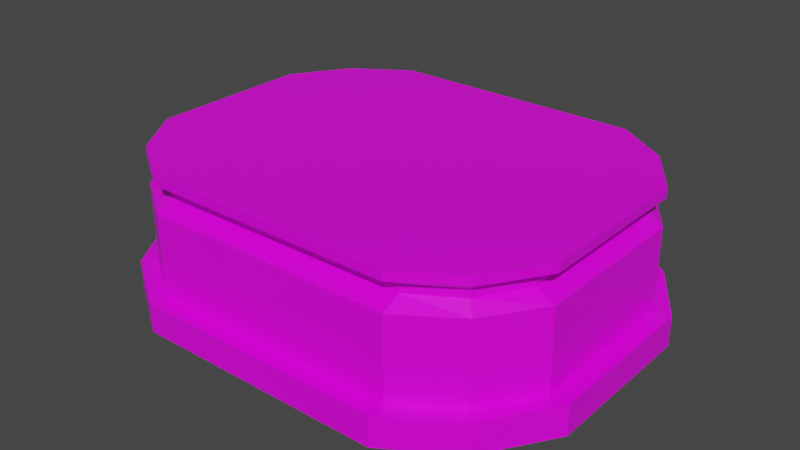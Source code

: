 # Source: TableB.blend  (saved by Blender 2.81.16; exported with 4.5.12 LTS)
import bpy
from mathutils import Matrix  # noqa: F401  (used for matrix-valued properties, if any)

bpy.ops.wm.read_factory_settings(use_empty=True)
scene = bpy.context.scene
scene.name = 'Scene'

# ---- collections
col_collection = bpy.data.collections.new('Collection'); scene.collection.children.link(col_collection)

# ---- images (referenced by path relative to the original .blend; pixels are not part of the script)
import os
ASSET_DIR = os.environ.get("B2B_ASSET_DIR", "")  # directory of the original .blend (textures are referenced by path, not embedded)
HERE = os.path.dirname(os.path.abspath(__file__))  # packed textures are extracted next to this script under _unpacked/

def load_image(name, relpath, width, height, colorspace="sRGB"):
    """Load a texture the original file referenced (path relative to the .blend, or extracted next to this script)."""
    p = next((c for c in (os.path.join(HERE, relpath), os.path.join(ASSET_DIR, relpath)) if relpath and os.path.exists(c)), "")
    if p:
        img = bpy.data.images.load(p, check_existing=True)
        img.name = name
    else:  # same state as the original file: an image datablock whose file is absent (Cycles renders it pink)
        img = bpy.data.images.new(name, width, height)
        img.source = "FILE"
        img.filepath = "//" + (relpath or name)
    img.colorspace_settings.name = colorspace
    return img
img_test = load_image('test', '', 128, 128, 'sRGB')

# ---- materials (node trees are filled in below, after node groups)
mat_material = bpy.data.materials.new('Material')
mat_material.alpha_threshold = 0.0
mat_material.use_transparent_shadow = False
mat_material.line_color = (0.0, 0.0, 0.0, 1.0)

# ---- material node trees
mat_material.use_nodes = True; mat_material.node_tree.nodes.clear()
_N = mat_material.node_tree.nodes; _L = mat_material.node_tree.links
n0 = _N.new('ShaderNodeOutputMaterial'); n0.name = 'Material Output'; n0.location = (300, 300)
n1 = _N.new('ShaderNodeBsdfPrincipled'); n1.name = 'Principled BSDF'; n1.location = (10, 300)
n1.distribution = 'GGX'
n1.subsurface_method = 'BURLEY'
n1.inputs[2].default_value = 0.4
n1.inputs[3].default_value = 1.45
n1.inputs[27].default_value = (0.0, 0.0, 0.0, 1.0)
n1.inputs[28].default_value = 1.0
n2 = _N.new('ShaderNodeTexImage'); n2.name = 'Image Texture'; n2.location = (-280, 280)
n2.image = img_test
n2.interpolation = 'Closest'
_L.new(n1.outputs[0], n0.inputs[0])
_L.new(n2.outputs[0], n1.inputs[0])
n0.is_active_output = True

# ---- world
world_world = bpy.data.worlds.new('World'); scene.world = world_world
world_world.use_nodes = True; world_world.node_tree.nodes.clear()
_N = world_world.node_tree.nodes; _L = world_world.node_tree.links
n0 = _N.new('ShaderNodeOutputWorld'); n0.name = 'World Output'; n0.location = (300, 300)
n1 = _N.new('ShaderNodeBackground'); n1.name = 'Background'; n1.location = (10, 300)
n1.inputs[0].default_value = (0.05088, 0.05088, 0.05088, 1.0)
_L.new(n1.outputs[0], n0.inputs[0])
n0.is_active_output = True
world_world.color = (0.05088, 0.05088, 0.05088)
world_world.use_sun_shadow = False
world_world.sun_shadow_jitter_overblur = 0.0

# ---- meshes
me_cube = bpy.data.meshes.new('Cube')
me_cube.from_pydata([(-1.0, 0.75, -0.75), (-0.7, 0.1575, -1.05), (-1.2, 0.75, -0.45), (-1.3, 0.1575, -0.45), (-0.7, 0.75, 0.9), (-0.7, 0.75, -0.95), (-0.7, 5.111e-08, -0.45), (-0.95, 0.6975, -0.7), (-0.95, 0.6525, -0.7), (-1.0, 0.6, -0.75), (-1.3, -0.0075, -0.45), (-1.065, 0.1575, -0.815), (-1.065, -0.0075, -0.815), (-0.7, -0.0075, -1.05), (-1.1, 0.6975, -0.45), (-1.1, 0.6525, -0.45), (-1.2, 0.6, -0.45), (-0.7, 0.6975, -0.85), (-0.7, 0.6525, -0.85), (-0.7, 0.6, -0.95), (-1.2, 0.8, -0.45), (-1.0, 0.8, -0.75), (-0.7, 0.15, -0.95), (-1.2, 0.15, -0.45), (-1.0, 0.15, -0.75), (-0.7, 0.8, -0.95), (-0.7, 0.8, -0.45), (1.0, 0.75, -0.75), (0.7, 0.1575, -1.05), (1.2, 0.75, -0.45), (1.3, 0.1575, -0.45), (0.7, 0.75, 0.9), (0.7, 0.75, -0.95), (0.7, 5.111e-08, -0.45), (0.95, 0.6975, -0.7), (0.95, 0.6525, -0.7), (1.0, 0.6, -0.75), (1.3, -0.0075, -0.45), (1.065, 0.1575, -0.815), (1.065, -0.0075, -0.815), (0.7, -0.0075, -1.05), (1.1, 0.6975, -0.45), (1.1, 0.6525, -0.45), (1.2, 0.6, -0.45), (0.7, 0.6975, -0.85), (0.7, 0.6525, -0.85), (0.7, 0.6, -0.95), (1.2, 0.8, -0.45), (1.0, 0.8, -0.75), (0.7, 0.15, -0.95), (1.2, 0.15, -0.45), (1.0, 0.15, -0.75), (0.7, 0.8, -0.95), (0.7, 0.8, -0.45), (0.0, 0.75, -0.95), (0.0, 5.111e-08, -0.45), (0.0, 0.1575, -1.05), (0.0, 0.6, -0.95), (0.0, 0.6525, -0.85), (0.0, 0.6975, -0.85), (0.0, 0.15, -0.95), (0.0, -0.0075, -1.05), (0.0, 0.8, -0.95), (0.0, 0.8, -0.45), (-1.0, 0.75, 0.75), (-0.7, 0.1575, 1.05), (-1.2, 0.75, 0.45), (-1.3, 0.1575, 0.45), (-0.7, 0.75, -0.9), (-0.7, 0.75, 0.95), (-0.7, 9.045e-08, 0.45), (-0.95, 0.6975, 0.7), (-0.95, 0.6525, 0.7), (-1.0, 0.6, 0.75), (-1.3, -0.0075, 0.45), (-1.065, 0.1575, 0.815), (-1.065, -0.0075, 0.815), (-0.7, -0.0075, 1.05), (-1.1, 0.6975, 0.45), (-1.1, 0.6525, 0.45), (-1.2, 0.6, 0.45), (-0.7, 0.6975, 0.85), (-0.7, 0.6525, 0.85), (-0.7, 0.6, 0.95), (-1.2, 0.8, 0.45), (-1.0, 0.8, 0.75), (-0.7, 0.15, 0.95), (-1.2, 0.15, 0.45), (-1.0, 0.15, 0.75), (-0.7, 0.8, 0.95), (-0.7, 0.8, 0.45), (-1.3, -0.0075, 3.278e-10), (-1.2, 0.75, -3.278e-08), (-0.7, 7.078e-08, -3.094e-15), (-1.3, 0.1575, -6.885e-09), (-1.2, 0.6, -2.623e-08), (-1.1, 0.6525, -2.852e-08), (-1.1, 0.6975, -3.049e-08), (-1.2, 0.15, -6.557e-09), (-1.2, 0.8, -3.497e-08), (-0.7, 0.8, -3.497e-08), (1.0, 0.75, 0.75), (0.7, 0.1575, 1.05), (1.2, 0.75, 0.45), (1.3, 0.1575, 0.45), (0.7, 0.75, -0.9), (0.7, 0.75, 0.95), (0.7, 9.045e-08, 0.45), (0.95, 0.6975, 0.7), (0.95, 0.6525, 0.7), (1.0, 0.6, 0.75), (1.3, -0.0075, 0.45), (1.065, 0.1575, 0.815), (1.065, -0.0075, 0.815), (0.7, -0.0075, 1.05), (1.1, 0.6975, 0.45), (1.1, 0.6525, 0.45), (1.2, 0.6, 0.45), (0.7, 0.6975, 0.85), (0.7, 0.6525, 0.85), (0.7, 0.6, 0.95), (1.2, 0.8, 0.45), (1.0, 0.8, 0.75), (0.7, 0.15, 0.95), (1.2, 0.15, 0.45), (1.0, 0.15, 0.75), (0.7, 0.8, 0.95), (0.7, 0.8, 0.45), (0.0, 0.75, 0.95), (0.0, 9.045e-08, 0.45), (0.0, 0.1575, 1.05), (0.0, 0.6, 0.95), (0.0, 0.6525, 0.85), (0.0, 0.6975, 0.85), (0.0, 0.15, 0.95), (0.0, -0.0075, 1.05), (0.0, 0.8, 0.95), (0.0, 0.8, 0.45), (1.3, -0.0075, 3.278e-10), (1.2, 0.75, -3.278e-08), (0.7, 7.078e-08, -3.094e-15), (1.3, 0.1575, -6.885e-09), (1.2, 0.6, -2.623e-08), (1.1, 0.6525, -2.852e-08), (1.1, 0.6975, -3.049e-08), (1.2, 0.15, -6.557e-09), (1.2, 0.8, -3.497e-08), (0.7, 0.8, -3.497e-08), (0.0, 0.8, -3.497e-08), (0.0, 7.078e-08, -3.094e-15)], [], [(14, 2, 0, 7), (91, 94, 3, 10), (96, 97, 14, 15), (10, 3, 11, 12), (0, 2, 20, 21), (54, 5, 25, 62), (12, 13, 6, 10), (6, 93, 91, 10), (7, 0, 5, 17), (5, 0, 21, 25), (98, 95, 16, 23), (9, 8, 18, 19), (8, 7, 17, 18), (24, 22, 1, 11), (16, 9, 24, 23), (95, 96, 15, 16), (92, 2, 14, 97), (23, 24, 11, 3), (6, 13, 61, 55), (98, 23, 3, 94), (12, 11, 1, 13), (19, 57, 60, 22), (16, 15, 8, 9), (15, 14, 7, 8), (25, 21, 20, 26), (99, 100, 26, 20), (25, 26, 63, 62), (13, 1, 56, 61), (5, 54, 59, 17), (19, 18, 58, 57), (18, 17, 59, 58), (22, 60, 56, 1), (26, 100, 148, 63), (2, 92, 99, 20), (55, 149, 93, 6), (9, 19, 22, 24), (41, 34, 27, 29), (138, 37, 30, 141), (143, 42, 41, 144), (37, 39, 38, 30), (27, 48, 47, 29), (54, 62, 52, 32), (39, 37, 33, 40), (33, 37, 138, 140), (34, 44, 32, 27), (32, 52, 48, 27), (145, 50, 43, 142), (36, 46, 45, 35), (35, 45, 44, 34), (51, 38, 28, 49), (43, 50, 51, 36), (142, 43, 42, 143), (139, 144, 41, 29), (50, 30, 38, 51), (33, 55, 61, 40), (145, 141, 30, 50), (39, 40, 28, 38), (46, 49, 60, 57), (43, 36, 35, 42), (42, 35, 34, 41), (52, 53, 47, 48), (146, 47, 53, 147), (52, 62, 63, 53), (40, 61, 56, 28), (32, 44, 59, 54), (46, 57, 58, 45), (45, 58, 59, 44), (49, 28, 56, 60), (53, 63, 148, 147), (29, 47, 146, 139), (55, 33, 140, 149), (36, 51, 49, 46), (78, 71, 64, 66), (91, 74, 67, 94), (96, 79, 78, 97), (74, 76, 75, 67), (64, 85, 84, 66), (128, 136, 89, 69), (76, 74, 70, 77), (70, 74, 91, 93), (71, 81, 69, 64), (69, 89, 85, 64), (98, 87, 80, 95), (73, 83, 82, 72), (72, 82, 81, 71), (88, 75, 65, 86), (80, 87, 88, 73), (95, 80, 79, 96), (92, 97, 78, 66), (87, 67, 75, 88), (70, 129, 135, 77), (98, 94, 67, 87), (76, 77, 65, 75), (83, 86, 134, 131), (80, 73, 72, 79), (79, 72, 71, 78), (89, 90, 84, 85), (99, 84, 90, 100), (89, 136, 137, 90), (77, 135, 130, 65), (69, 81, 133, 128), (83, 131, 132, 82), (82, 132, 133, 81), (86, 65, 130, 134), (90, 137, 148, 100), (66, 84, 99, 92), (129, 70, 93, 149), (73, 88, 86, 83), (115, 103, 101, 108), (138, 141, 104, 111), (143, 144, 115, 116), (111, 104, 112, 113), (101, 103, 121, 122), (128, 106, 126, 136), (113, 114, 107, 111), (107, 140, 138, 111), (108, 101, 106, 118), (106, 101, 122, 126), (145, 142, 117, 124), (110, 109, 119, 120), (109, 108, 118, 119), (125, 123, 102, 112), (117, 110, 125, 124), (142, 143, 116, 117), (139, 103, 115, 144), (124, 125, 112, 104), (107, 114, 135, 129), (145, 124, 104, 141), (113, 112, 102, 114), (120, 131, 134, 123), (117, 116, 109, 110), (116, 115, 108, 109), (126, 122, 121, 127), (146, 147, 127, 121), (126, 127, 137, 136), (114, 102, 130, 135), (106, 128, 133, 118), (120, 119, 132, 131), (119, 118, 133, 132), (123, 134, 130, 102), (127, 147, 148, 137), (103, 139, 146, 121), (129, 149, 140, 107), (110, 120, 123, 125)])
_uv = me_cube.uv_layers.new(name='UVMap')
_uv.uv.foreach_set('vector', [0.9493, 0.02532, 0.9406, 0.00995, 0.997, 0.00995, 0.9948, 0.02354, 0.8933, 0.0003789, 0.8933, 0.02616, 0.823, 0.02616, 0.823, 0.0003789, 0.07021, 0.9929, 0.07021, 0.9999, -0.0001001, 0.9999, -0.0001001, 0.9929, 0.823, 0.0003789, 0.823, 0.02616, 0.7552, 0.02616, 0.7552, 0.000379, 0.997, 0.00995, 0.9406, 0.00995, 0.9406, 0.002137, 0.997, 0.002137, 0.5392, 0.26, 0.6486, 0.26, 0.6486, 0.2678, 0.5392, 0.2678, 0.1274, 0.1665, 0.1641, 0.1095, 0.07034, 0.1095, 0.07034, 0.2032, 0.07034, 0.1095, 2.348e-05, 0.1095, 2.833e-05, 0.2032, 0.07034, 0.2032, 0.9755, 0.004287, 0.9891, 0.002137, 0.9891, 0.05847, 0.9738, 0.0498, 0.9891, 0.05847, 0.9891, 0.002137, 0.997, 0.002137, 0.997, 0.05847, 0.4141, 0.1329, 0.4141, 0.2032, 0.3438, 0.2032, 0.3438, 0.1329, 0.9875, 0.05919, 0.9739, 0.05704, 0.9722, 0.01152, 0.9875, 0.002849, -0.0001002, 0.9999, -0.0001002, 0.9929, 0.04545, 0.9929, 0.04545, 0.9999, 0.9734, 0.06764, 0.9743, 0.01131, 0.9875, 0.002849, 0.9875, 0.07068, 0.5078, 0.1953, 0.5642, 0.1953, 0.5642, 0.125, 0.5078, 0.125, 0.4141, 0.2032, 0.4141, 0.2209, 0.3438, 0.2209, 0.3438, 0.2032, 0.3516, 0.2598, 0.2813, 0.2598, 0.2813, 0.2422, 0.3516, 0.2422, 0.9743, 0.06222, 0.9734, 0.00589, 0.9875, 0.002849, 0.9875, 0.07068, 0.07034, 0.1095, 0.1641, 0.1095, 0.1641, 7.95e-05, 0.07034, 7.735e-05, 0.4141, 0.1329, 0.3438, 0.1329, 0.3438, 0.1173, 0.4141, 0.1173, 0.7552, 0.000379, 0.7552, 0.02616, 0.6874, 0.02616, 0.6874, 0.000379, 0.5624, 0.08597, 0.453, 0.08597, 0.453, 0.01566, 0.5624, 0.01566, 0.9875, 0.0592, 0.9721, 0.05053, 0.9739, 0.005, 0.9875, 0.002849, -0.0001002, 0.9999, -0.0001002, 0.9929, 0.04545, 0.9929, 0.04545, 0.9999, 0.172, 0.1092, 0.2033, 0.1561, 0.2502, 0.1874, 0.2502, 0.1092, 0.3205, 0.1874, 0.3205, 0.1092, 0.2502, 0.1092, 0.2502, 0.1874, 0.172, 0.1092, 0.2502, 0.1092, 0.2502, -0.0001294, 0.172, -0.0001294, 0.6874, 0.000379, 0.6874, 0.02616, 0.578, 0.02616, 0.578, 0.000379, 0.6486, 0.26, 0.5392, 0.26, 0.5392, 0.2424, 0.6486, 0.2424, 0.5624, 0.08597, 0.5624, 0.1036, 0.453, 0.1036, 0.453, 0.08597, -0.0001001, 0.9999, -0.0001001, 0.9929, 0.1093, 0.9929, 0.1093, 0.9999, 0.5624, 0.01566, 0.453, 0.01566, 0.453, -8.48e-06, 0.5624, -8.48e-06, 0.2502, 0.1092, 0.3205, 0.1092, 0.3205, -0.0001294, 0.2502, -0.0001294, 0.2813, 0.2598, 0.3516, 0.2598, 0.3516, 0.2676, 0.2813, 0.2676, 0.07034, 7.735e-05, 2.252e-05, 7.735e-05, 2.348e-05, 0.1095, 0.07034, 0.1095, 0.5642, 0.1953, 0.5078, 0.1953, 0.5078, 0.125, 0.5642, 0.125, 0.9883, 0.02532, 0.9428, 0.02354, 0.9406, 0.00995, 0.997, 0.00995, 0.8932, 0.0001242, 0.8229, 0.0001242, 0.8229, 0.02591, 0.8932, 0.02591, 0.07021, 0.9929, 0.1405, 0.9929, 0.1405, 0.9999, 0.07021, 0.9999, 0.8229, 0.0001242, 0.7551, 0.0001241, 0.7551, 0.02591, 0.8229, 0.02591, 0.9406, 0.00995, 0.9406, 0.002137, 0.997, 0.002137, 0.997, 0.00995, 0.5392, 0.26, 0.5392, 0.2678, 0.4299, 0.2678, 0.4299, 0.26, 0.1274, 0.1665, 0.07034, 0.2032, 0.07034, 0.1095, 0.1641, 0.1095, 0.07034, 0.1095, 0.07034, 0.2032, 2.824e-05, 0.2032, 2.342e-05, 0.1095, 0.9948, 0.02355, 0.9493, 0.02533, 0.9406, 0.009951, 0.997, 0.009951, 0.9406, 0.009951, 0.9406, 0.002137, 0.997, 0.002137, 0.997, 0.009951, 0.4141, 0.1329, 0.4844, 0.1329, 0.4844, 0.2032, 0.4141, 0.2032, 0.9875, 0.002849, 0.9875, 0.05919, 0.9722, 0.05052, 0.9739, 0.004999, 0.04545, 0.9999, -0.0001001, 0.9999, -0.0001002, 0.9929, 0.04545, 0.9929, 0.9734, 0.00589, 0.9875, 0.002849, 0.9875, 0.07068, 0.9743, 0.06222, 0.5078, 0.1953, 0.5078, 0.125, 0.5642, 0.125, 0.5642, 0.1953, 0.4141, 0.2032, 0.4844, 0.2032, 0.4844, 0.2209, 0.4141, 0.2209, 0.3516, 0.2598, 0.3516, 0.2422, 0.4219, 0.2422, 0.4219, 0.2598, 0.9743, 0.01131, 0.9875, 0.002849, 0.9875, 0.07068, 0.9734, 0.06764, 0.07034, 0.1095, 0.07034, 7.735e-05, 0.1641, 7.956e-05, 0.1641, 0.1095, 0.4141, 0.1329, 0.4141, 0.1173, 0.4844, 0.1173, 0.4844, 0.1329, 0.7551, 0.0001241, 0.6873, 0.0001242, 0.6873, 0.02591, 0.7551, 0.02591, 0.3436, 0.08597, 0.3436, 0.01566, 0.453, 0.01566, 0.453, 0.08597, 0.9875, 0.002849, 0.9875, 0.05918, 0.9739, 0.05703, 0.9722, 0.01152, -0.0001002, 0.9929, 0.04545, 0.9929, 0.04545, 0.9999, -0.0001002, 0.9999, 0.172, 0.1093, 0.2502, 0.1093, 0.2502, 0.1875, 0.2033, 0.1562, 0.3205, 0.1875, 0.2502, 0.1875, 0.2502, 0.1093, 0.3205, 0.1093, 0.172, 0.1093, 0.172, -4.763e-05, 0.2502, -4.766e-05, 0.2502, 0.1093, 0.6873, 0.0001242, 0.5779, 0.0001242, 0.5779, 0.02591, 0.6873, 0.02591, 0.4299, 0.26, 0.4299, 0.2424, 0.5392, 0.2424, 0.5392, 0.26, 0.3436, 0.08597, 0.453, 0.08597, 0.453, 0.1036, 0.3436, 0.1036, 0.2186, 0.9999, 0.1093, 0.9999, 0.1093, 0.9929, 0.2186, 0.9929, 0.3436, 0.01566, 0.3436, -8.361e-06, 0.453, -8.48e-06, 0.453, 0.01566, 0.2502, 0.1093, 0.2502, -4.766e-05, 0.3205, -4.763e-05, 0.3205, 0.1093, 0.4219, 0.2598, 0.4219, 0.2676, 0.3516, 0.2676, 0.3516, 0.2598, 0.07034, 7.735e-05, 0.07034, 0.1095, 2.342e-05, 0.1095, 2.252e-05, 7.735e-05, 0.5642, 0.1953, 0.5642, 0.125, 0.5078, 0.125, 0.5078, 0.1953, 0.9493, 0.002137, 0.9948, 0.003918, 0.997, 0.01751, 0.9406, 0.01751, 0.8933, 0.0003789, 0.823, 0.0003789, 0.823, 0.02616, 0.8933, 0.02616, 0.07021, 0.9929, 0.1405, 0.9929, 0.1405, 0.9999, 0.07021, 0.9999, 0.823, 0.0003789, 0.7552, 0.0003789, 0.7552, 0.02616, 0.823, 0.02616, 0.997, 0.01751, 0.997, 0.02532, 0.9406, 0.02532, 0.9406, 0.01751, 0.5392, 0.26, 0.5392, 0.2678, 0.4299, 0.2678, 0.4299, 0.26, 0.1274, 0.1665, 0.07034, 0.2032, 0.07033, 0.1095, 0.1641, 0.1095, 0.07033, 0.1095, 0.07034, 0.2032, 2.661e-05, 0.2032, 2.252e-05, 0.1095, 0.9948, 0.02355, 0.9493, 0.02533, 0.9406, 0.009951, 0.997, 0.009951, 0.9406, 0.009951, 0.9406, 0.002137, 0.997, 0.002137, 0.997, 0.009951, 0.4141, 0.1329, 0.4844, 0.1329, 0.4844, 0.2032, 0.4141, 0.2032, 0.9875, 0.002849, 0.9875, 0.05919, 0.9722, 0.05052, 0.9739, 0.004999, 0.04545, 0.9999, -0.0001002, 0.9999, -0.0001002, 0.9929, 0.04545, 0.9929, 0.9734, 0.00589, 0.9875, 0.002849, 0.9875, 0.07068, 0.9743, 0.06222, 0.5078, 0.1953, 0.5078, 0.125, 0.5642, 0.125, 0.5642, 0.1953, 0.4141, 0.2032, 0.4844, 0.2032, 0.4844, 0.2209, 0.4141, 0.2209, 0.3516, 0.2598, 0.3516, 0.2422, 0.4219, 0.2422, 0.4219, 0.2598, 0.9743, 0.01131, 0.9875, 0.002849, 0.9875, 0.07068, 0.9734, 0.06764, 0.07033, 0.1095, 0.07034, 7.789e-05, 0.1641, 8.087e-05, 0.1641, 0.1095, 0.4141, 0.1329, 0.4141, 0.1173, 0.4844, 0.1173, 0.4844, 0.1329, 0.7552, 0.0003789, 0.6874, 0.0003789, 0.6874, 0.02616, 0.7552, 0.02616, 0.3436, 0.08597, 0.3436, 0.01566, 0.453, 0.01566, 0.453, 0.08597, 0.9875, 0.002849, 0.9875, 0.05918, 0.9739, 0.05703, 0.9722, 0.01152, 0.04545, 0.9999, -0.0001002, 0.9999, -0.0001002, 0.9929, 0.04545, 0.9929, 0.172, 0.1092, 0.2502, 0.1092, 0.2502, 0.1874, 0.2033, 0.1561, 0.3205, 0.1874, 0.2502, 0.1874, 0.2502, 0.1092, 0.3205, 0.1092, 0.172, 0.1092, 0.172, -0.0001294, 0.2502, -0.0001294, 0.2502, 0.1092, 0.6874, 0.0003789, 0.578, 0.000379, 0.578, 0.02616, 0.6874, 0.02616, 0.4299, 0.26, 0.4299, 0.2424, 0.5392, 0.2424, 0.5392, 0.26, 0.3436, 0.08597, 0.453, 0.08597, 0.453, 0.1036, 0.3436, 0.1036, -0.0001001, 0.9929, 0.1093, 0.9929, 0.1093, 0.9999, -0.0001001, 0.9999, 0.3436, 0.01566, 0.3436, -8.48e-06, 0.453, -8.48e-06, 0.453, 0.01566, 0.2502, 0.1092, 0.2502, -0.0001294, 0.3205, -0.0001294, 0.3205, 0.1092, 0.4219, 0.2598, 0.4219, 0.2676, 0.3516, 0.2676, 0.3516, 0.2598, 0.07034, 7.789e-05, 0.07033, 0.1095, 2.252e-05, 0.1095, 2.255e-05, 7.735e-05, 0.5642, 0.1953, 0.5642, 0.125, 0.5078, 0.125, 0.5078, 0.1953, 0.9883, 0.002137, 0.997, 0.01751, 0.9406, 0.01751, 0.9428, 0.003918, 0.8932, 0.0001242, 0.8932, 0.02591, 0.8229, 0.02591, 0.8229, 0.0001242, 0.07021, 0.9929, 0.07021, 0.9999, -0.0001001, 0.9999, -0.0001001, 0.9929, 0.8229, 0.0001242, 0.8229, 0.02591, 0.7551, 0.02591, 0.7551, 0.0001242, 0.9406, 0.01751, 0.997, 0.01751, 0.997, 0.02532, 0.9406, 0.02532, 0.5392, 0.26, 0.6486, 0.26, 0.6486, 0.2678, 0.5392, 0.2678, 0.1274, 0.1665, 0.1641, 0.1095, 0.07034, 0.1095, 0.07034, 0.2032, 0.07034, 0.1095, 2.345e-05, 0.1095, 2.839e-05, 0.2032, 0.07034, 0.2032, 0.9948, 0.003918, 0.997, 0.01751, 0.9406, 0.01751, 0.9493, 0.002137, 0.9406, 0.01751, 0.997, 0.01751, 0.997, 0.02532, 0.9406, 0.02532, 0.4141, 0.1329, 0.4141, 0.2032, 0.3438, 0.2032, 0.3438, 0.1329, 0.9875, 0.05919, 0.9739, 0.05704, 0.9722, 0.01152, 0.9875, 0.002849, 0.04545, 0.9929, 0.04545, 0.9999, -0.0001002, 0.9999, -0.0001002, 0.9929, 0.9734, 0.06764, 0.9743, 0.01131, 0.9875, 0.002849, 0.9875, 0.07068, 0.5078, 0.1953, 0.5642, 0.1953, 0.5642, 0.125, 0.5078, 0.125, 0.4141, 0.2032, 0.4141, 0.2209, 0.3438, 0.2209, 0.3438, 0.2032, 0.3516, 0.2598, 0.2813, 0.2598, 0.2813, 0.2422, 0.3516, 0.2422, 0.9743, 0.06222, 0.9734, 0.00589, 0.9875, 0.002849, 0.9875, 0.07068, 0.07034, 0.1095, 0.1641, 0.1095, 0.1641, 7.949e-05, 0.07034, 7.735e-05, 0.4141, 0.1329, 0.3438, 0.1329, 0.3438, 0.1173, 0.4141, 0.1173, 0.7551, 0.0001242, 0.7551, 0.02591, 0.6873, 0.02591, 0.6873, 0.0001242, 0.5624, 0.08597, 0.453, 0.08597, 0.453, 0.01566, 0.5624, 0.01566, 0.9875, 0.0592, 0.9721, 0.05053, 0.9739, 0.005, 0.9875, 0.002849, -0.0001002, 0.9999, -0.0001002, 0.9929, 0.04545, 0.9929, 0.04545, 0.9999, 0.172, 0.1092, 0.2033, 0.1561, 0.2502, 0.1874, 0.2502, 0.1092, 0.3205, 0.1874, 0.3205, 0.1092, 0.2502, 0.1092, 0.2502, 0.1874, 0.172, 0.1092, 0.2502, 0.1092, 0.2502, -0.0001294, 0.172, -0.0001294, 0.6873, 0.0001242, 0.6873, 0.02591, 0.5779, 0.02591, 0.5779, 0.0001241, 0.6486, 0.26, 0.5392, 0.26, 0.5392, 0.2424, 0.6486, 0.2424, 0.5624, 0.08597, 0.5624, 0.1036, 0.453, 0.1036, 0.453, 0.08597, 0.2186, 0.9929, 0.2186, 0.9999, 0.1093, 0.9999, 0.1093, 0.9929, 0.5624, 0.01566, 0.453, 0.01566, 0.453, -8.48e-06, 0.5624, -8.48e-06, 0.2502, 0.1092, 0.3205, 0.1092, 0.3205, -0.0001294, 0.2502, -0.0001294, 0.2813, 0.2598, 0.3516, 0.2598, 0.3516, 0.2676, 0.2813, 0.2676, 0.07034, 7.735e-05, 2.252e-05, 7.735e-05, 2.345e-05, 0.1095, 0.07034, 0.1095, 0.5642, 0.1953, 0.5078, 0.1953, 0.5078, 0.125, 0.5642, 0.125])
me_cube.materials.append(mat_material)
me_cube.use_remesh_preserve_volume = False
me_cube.use_remesh_preserve_attributes = False
me_cube.use_mirror_vertex_groups = False
me_cube.update()

# ---- objects
ob_tableb = bpy.data.objects.new('TableB', me_cube)

# ---- transforms, parenting, visibility, modifiers, constraints
ob_tableb.location = (0.0, 0.0, 0.0)
ob_tableb.rotation_euler = (1.571, 0.0, 0.0)
ob_tableb.lock_rotations_4d = False
ob_tableb.empty_display_type = 'ARROWS'
ob_tableb.lineart.crease_threshold = 0.0

# ---- collection membership
col_collection.objects.link(ob_tableb)

# ---- scene / render settings (as saved in the file)
scene.frame_start = 1; scene.frame_end = 250; scene.frame_set(1)
scene.render.engine = 'BLENDER_EEVEE_NEXT'
scene.cycles.use_denoising = False
scene.cycles.samples = 128
scene.cycles.sampling_pattern = 'TABULATED_SOBOL'
scene.cycles.use_adaptive_sampling = False
scene.cycles.use_light_tree = False
scene.view_settings.view_transform = 'Filmic'
scene.unit_settings.scale_length = 20.0
bpy.context.view_layer.update()

# ---- added for rendering (the .blend has no active camera and no usable light): camera, sun
cam_auto = bpy.data.cameras.new('AutoCamera')
cam_auto.lens = 50.0
cam_auto.sensor_width = 36.0
cam_auto.clip_end = 1000.0
ob_auto_camera = bpy.data.objects.new('AutoCamera', cam_auto)
scene.collection.objects.link(ob_auto_camera)
ob_auto_camera.location = (3.18122, -3.81746, 2.94123)
ob_auto_camera.rotation_euler = (1.09748, -7.21219e-08, 0.694738)
scene.camera = ob_auto_camera
light_auto_sun = bpy.data.lights.new('AutoSun', 'SUN')
light_auto_sun.energy = 3.0
light_auto_sun.angle = 0.0523599
ob_auto_sun = bpy.data.objects.new('AutoSun', light_auto_sun)
scene.collection.objects.link(ob_auto_sun)
ob_auto_sun.rotation_euler = (0.872665, 0.174533, 0.523599)
bpy.context.view_layer.update()
